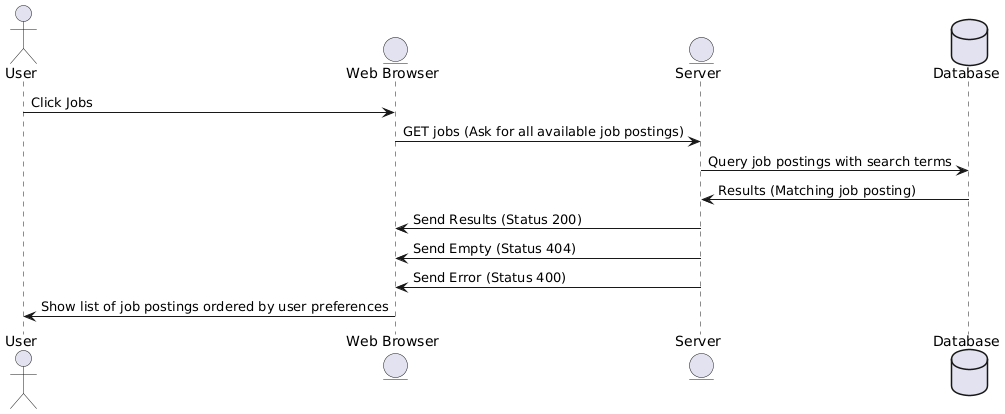

The diagram above was rendered by PlantUML. Its source (embedded in the PNG):
@startuml
actor User as a
entity "Web Browser" as wb
entity Server as s
database Database as d

a -> wb : Click Jobs
wb -> s : GET jobs (Ask for all available job postings)
s -> d : Query job postings with search terms
d -> s : Results (Matching job posting)
s -> wb : Send Results (Status 200)
s -> wb : Send Empty (Status 404)
s -> wb : Send Error (Status 400)
wb -> a : Show list of job postings ordered by user preferences
@enduml